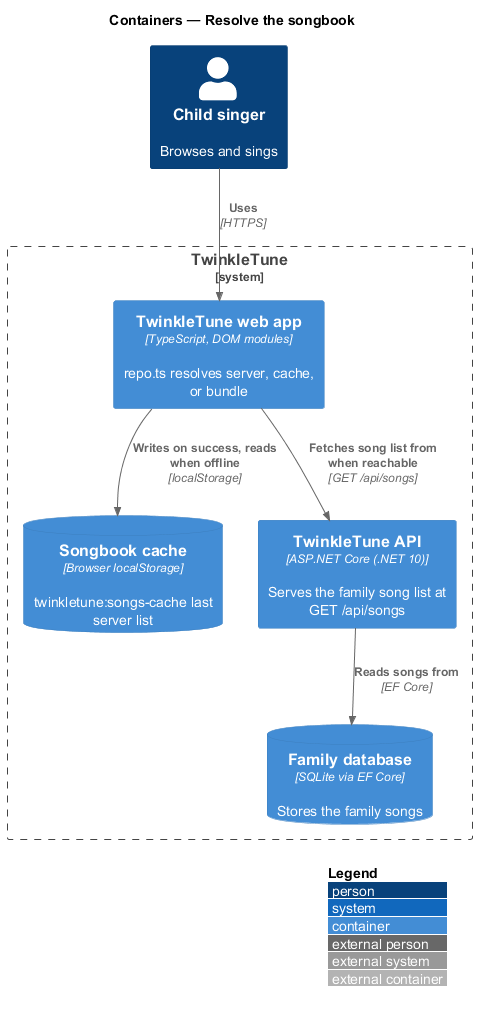

The diagram above was rendered by PlantUML. Its source (embedded in the PNG):
@startuml
!include <C4/C4_Container>
LAYOUT_WITH_LEGEND()
title Containers — Resolve the songbook

Person(singer, "Child singer", "Browses and sings")

System_Boundary(twinkletune, "TwinkleTune") {
  Container(webapp, "TwinkleTune web app", "TypeScript, DOM modules", "repo.ts resolves server, cache, or bundle")
  ContainerDb(cache, "Songbook cache", "Browser localStorage", "twinkletune:songs-cache last server list")
  Container(api, "TwinkleTune API", "ASP.NET Core (.NET 10)", "Serves the family song list at GET /api/songs")
  ContainerDb(db, "Family database", "SQLite via EF Core", "Stores the family songs")
}

Rel(singer, webapp, "Uses", "HTTPS")
Rel(webapp, api, "Fetches song list from when reachable", "GET /api/songs")
Rel(webapp, cache, "Writes on success, reads when offline", "localStorage")
Rel(api, db, "Reads songs from", "EF Core")
@enduml